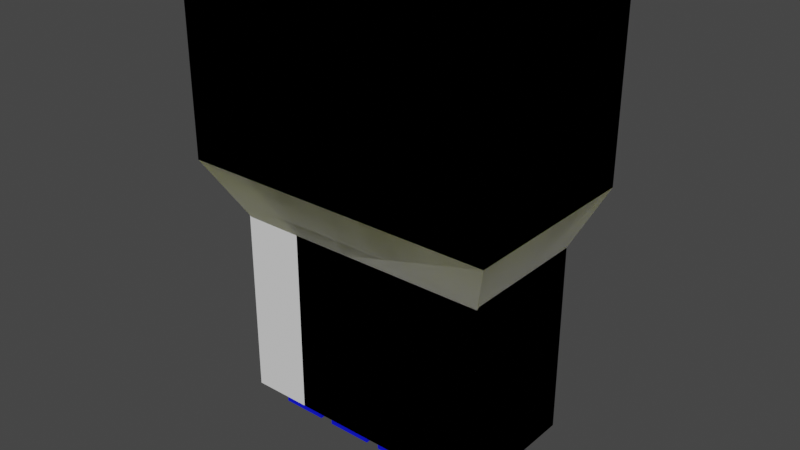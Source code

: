 # Source: Fan-3pin-socket.blend  (saved by Blender 2.92.15; exported with 4.5.12 LTS)
import bpy
from mathutils import Matrix  # noqa: F401  (used for matrix-valued properties, if any)

bpy.ops.wm.read_factory_settings(use_empty=True)
scene = bpy.context.scene
scene.name = 'Scene'

# ---- collections
col_collection = bpy.data.collections.new('Collection'); scene.collection.children.link(col_collection)
col_subtractions = bpy.data.collections.new('Subtractions'); scene.collection.children.link(col_subtractions)
col_additions = bpy.data.collections.new('Additions'); scene.collection.children.link(col_additions)

# ---- materials (node trees are filled in below, after node groups)
mat_subtract = bpy.data.materials.new('Subtract')
mat_subtract.use_transparent_shadow = False
mat_subtract.diffuse_color = (0.0, 0.00376, 0.8, 1.0)
mat_add = bpy.data.materials.new('Add')
mat_add.use_transparent_shadow = False
mat_add.diffuse_color = (0.7984, 0.8, 0.0, 1.0)

# ---- material node trees
mat_subtract.use_nodes = True; mat_subtract.node_tree.nodes.clear()
_N = mat_subtract.node_tree.nodes; _L = mat_subtract.node_tree.links
n0 = _N.new('ShaderNodeOutputMaterial'); n0.name = 'Material Output'; n0.location = (300, 300)
n1 = _N.new('ShaderNodeBsdfPrincipled'); n1.name = 'Principled BSDF'; n1.location = (10, 300)
n1.distribution = 'GGX'
n1.subsurface_method = 'BURLEY'
n1.inputs[0].default_value = (0.0, 0.00376, 0.8, 1.0)
n1.inputs[3].default_value = 1.45
n1.inputs[27].default_value = (0.0, 0.0, 0.0, 1.0)
n1.inputs[28].default_value = 1.0
_L.new(n1.outputs[0], n0.inputs[0])
n0.is_active_output = True
mat_add.use_nodes = True; mat_add.node_tree.nodes.clear()
_N = mat_add.node_tree.nodes; _L = mat_add.node_tree.links
n0 = _N.new('ShaderNodeBsdfPrincipled'); n0.name = 'Principled BSDF'; n0.location = (10, 300)
n0.distribution = 'GGX'
n0.subsurface_method = 'BURLEY'
n0.inputs[0].default_value = (0.7984, 0.8, 0.0, 1.0)
n0.inputs[3].default_value = 1.45
n0.inputs[27].default_value = (0.0, 0.0, 0.0, 1.0)
n0.inputs[28].default_value = 1.0
n1 = _N.new('ShaderNodeOutputMaterial'); n1.name = 'Material Output'; n1.location = (300, 300)
_L.new(n0.outputs[0], n1.inputs[0])
n1.is_active_output = True

# ---- world
world_world = bpy.data.worlds.new('World'); scene.world = world_world
world_world.use_nodes = True; world_world.node_tree.nodes.clear()
_N = world_world.node_tree.nodes; _L = world_world.node_tree.links
n0 = _N.new('ShaderNodeOutputWorld'); n0.name = 'World Output'; n0.location = (300, 300)
n1 = _N.new('ShaderNodeBackground'); n1.name = 'Background'; n1.location = (10, 300)
n1.inputs[0].default_value = (0.05088, 0.05088, 0.05088, 1.0)
_L.new(n1.outputs[0], n0.inputs[0])
n0.is_active_output = True
world_world.color = (0.05088, 0.05088, 0.05088)
world_world.use_sun_shadow = False
world_world.sun_shadow_jitter_overblur = 0.0

# ---- meshes
me_4_pin_fan_header = bpy.data.meshes.new('4 Pin Fan Header')
me_4_pin_fan_header.from_pydata([(4.285, 1.865, -0.2), (4.285, 1.865, -11.5), (-4.285, 1.865, -0.2), (-4.285, 1.865, -11.5), (-4.285, -3.575, -11.5), (4.285, -3.575, -11.5), (-4.285, -3.575, -0.2), (4.285, -3.575, -0.2)], [], [(1, 3, 2, 0), (6, 7, 0, 2), (3, 1, 5, 4), (5, 7, 6, 4), (1, 0, 7, 5), (3, 4, 6, 2)])
me_4_pin_fan_header.use_remesh_fix_poles = True
me_4_pin_fan_header.use_remesh_preserve_attributes = False
me_4_pin_fan_header.use_mirror_vertex_groups = False
me_4_pin_fan_header.update()
me_4_pin_fan_header_002 = bpy.data.meshes.new('4 Pin Fan Header.002')
me_4_pin_fan_header_002.from_pydata([(4.285, 1.865, -0.2), (4.285, 1.865, -11.5), (-6.825, 1.865, -0.2), (-6.825, 1.865, -11.5), (-6.825, -3.575, -11.5), (4.285, -3.575, -11.5), (-6.825, -3.575, -0.2), (4.285, -3.575, -0.2)], [], [(1, 3, 2, 0), (6, 7, 0, 2), (3, 1, 5, 4), (5, 7, 6, 4), (1, 0, 7, 5), (3, 4, 6, 2)])
me_4_pin_fan_header_002.use_remesh_fix_poles = True
me_4_pin_fan_header_002.use_remesh_preserve_attributes = False
me_4_pin_fan_header_002.use_mirror_vertex_groups = False
me_4_pin_fan_header_002.update()
me_cube_003 = bpy.data.meshes.new('Cube.003')
me_cube_003.from_pydata([(-0.5, -0.5, -7.5), (-0.5, -0.5, 7.5), (-0.5, 0.6, -7.5), (-0.5, 0.6, 7.5), (0.5, -0.5, -7.5), (0.5, -0.5, 7.5), (0.5, 0.6, -7.5), (0.5, 0.6, 7.5), (2.04, -0.5, -7.5), (2.04, -0.5, 7.5), (2.04, 0.6, -7.5), (2.04, 0.6, 7.5), (3.04, -0.5, -7.5), (3.04, -0.5, 7.5), (3.04, 0.6, -7.5), (3.04, 0.6, 7.5), (-3.04, -0.5, -7.5), (-3.04, -0.5, 7.5), (-3.04, 0.6, -7.5), (-3.04, 0.6, 7.5), (-2.04, -0.5, -7.5), (-2.04, -0.5, 7.5), (-2.04, 0.6, -7.5), (-2.04, 0.6, 7.5)], [], [(0, 1, 3, 2), (2, 3, 7, 6), (6, 7, 5, 4), (4, 5, 1, 0), (2, 6, 4, 0), (7, 3, 1, 5), (8, 9, 11, 10), (10, 11, 15, 14), (14, 15, 13, 12), (12, 13, 9, 8), (10, 14, 12, 8), (15, 11, 9, 13), (16, 17, 19, 18), (18, 19, 23, 22), (22, 23, 21, 20), (20, 21, 17, 16), (18, 22, 20, 16), (23, 19, 17, 21)])
_uv = me_cube_003.uv_layers.new(name='UVMap')
_uv.uv.foreach_set('vector', [0.375, 0.0, 0.625, 0.0, 0.625, 0.25, 0.375, 0.25, 0.375, 0.25, 0.625, 0.25, 0.625, 0.5, 0.375, 0.5, 0.375, 0.5, 0.625, 0.5, 0.625, 0.75, 0.375, 0.75, 0.375, 0.75, 0.625, 0.75, 0.625, 1.0, 0.375, 1.0, 0.125, 0.5, 0.375, 0.5, 0.375, 0.75, 0.125, 0.75, 0.625, 0.5, 0.875, 0.5, 0.875, 0.75, 0.625, 0.75, 0.375, 0.0, 0.625, 0.0, 0.625, 0.25, 0.375, 0.25, 0.375, 0.25, 0.625, 0.25, 0.625, 0.5, 0.375, 0.5, 0.375, 0.5, 0.625, 0.5, 0.625, 0.75, 0.375, 0.75, 0.375, 0.75, 0.625, 0.75, 0.625, 1.0, 0.375, 1.0, 0.125, 0.5, 0.375, 0.5, 0.375, 0.75, 0.125, 0.75, 0.625, 0.5, 0.875, 0.5, 0.875, 0.75, 0.625, 0.75, 0.375, 0.0, 0.625, 0.0, 0.625, 0.25, 0.375, 0.25, 0.375, 0.25, 0.625, 0.25, 0.625, 0.5, 0.375, 0.5, 0.375, 0.5, 0.625, 0.5, 0.625, 0.75, 0.375, 0.75, 0.375, 0.75, 0.625, 0.75, 0.625, 1.0, 0.375, 1.0, 0.125, 0.5, 0.375, 0.5, 0.375, 0.75, 0.125, 0.75, 0.625, 0.5, 0.875, 0.5, 0.875, 0.75, 0.625, 0.75])
me_cube_003.materials.append(mat_subtract)
me_cube_003.use_remesh_fix_poles = True
me_cube_003.use_remesh_preserve_attributes = False
me_cube_003.use_mirror_vertex_groups = False
me_cube_003.update()
me_cube_001 = bpy.data.meshes.new('Cube.001')
me_cube_001.from_pydata([(-0.975, -2.9, -12.5), (-0.9, -0.95, 0.5), (-0.975, 0.15, -12.5), (-0.9, 0.0, 0.5), (0.975, -2.9, -12.5), (0.9, -0.95, 0.5), (0.975, 0.15, -12.5), (0.9, 0.0, 0.5), (-0.975, -2.9, -8.0), (-0.9, -0.95, -0.4), (0.9, -0.95, -0.4), (0.975, -2.9, -8.0), (-0.9, -1.65, -5.0), (-0.9, -1.65, -1.1), (0.9, -1.65, -1.1), (0.9, -1.65, -5.0), (-0.9, 0.0, -5.0), (-0.975, 0.0, -8.0), (0.9, 0.0, -5.0), (0.975, 0.0, -8.0), (1.565, -2.9, -12.5), (1.64, -0.95, 0.5), (1.565, 0.15, -12.5), (1.64, 0.0, 0.5), (3.515, -2.9, -12.5), (3.44, -0.95, 0.5), (3.515, 0.15, -12.5), (3.44, 0.0, 0.5), (1.565, -2.9, -8.0), (1.64, -0.95, -0.4), (3.44, -0.95, -0.4), (3.515, -2.9, -8.0), (1.64, -1.65, -5.0), (1.64, -1.65, -1.1), (3.44, -1.65, -1.1), (3.44, -1.65, -5.0), (1.64, 0.0, -5.0), (1.565, 0.0, -8.0), (3.44, 0.0, -5.0), (3.515, 0.0, -8.0), (-3.515, -2.9, -12.5), (-3.44, -0.95, 0.5), (-3.515, 0.15, -12.5), (-3.44, 0.0, 0.5), (-1.565, -2.9, -12.5), (-1.64, -0.95, 0.5), (-1.565, 0.15, -12.5), (-1.64, 0.0, 0.5), (-3.515, -2.9, -8.0), (-3.44, -0.95, -0.4), (-1.64, -0.95, -0.4), (-1.565, -2.9, -8.0), (-3.44, -1.65, -5.0), (-3.44, -1.65, -1.1), (-1.64, -1.65, -1.1), (-1.64, -1.65, -5.0), (-3.44, 0.0, -5.0), (-3.515, 0.0, -8.0), (-1.64, 0.0, -5.0), (-1.565, 0.0, -8.0), (1.565, 0.15, -9.7), (3.515, 0.15, -9.7), (-0.975, 0.15, -9.7), (0.975, 0.15, -9.7), (-3.515, 0.15, -9.7), (-1.565, 0.15, -9.7), (3.515, 0.0, -8.7), (1.565, 0.0, -8.7), (-0.975, 0.0, -8.7), (0.975, 0.0, -8.7), (-3.515, 0.0, -8.7), (-1.565, 0.0, -8.7)], [], [(8, 12, 16, 17), (0, 8, 17, 68, 62, 2), (10, 5, 1, 9), (2, 6, 4, 0), (7, 3, 1, 5), (4, 11, 8, 0), (14, 10, 9, 13), (11, 15, 12, 8), (15, 14, 13, 12), (11, 19, 18, 15), (6, 63, 69, 19, 11, 4), (1, 3, 16, 12, 13, 9), (7, 5, 10, 14, 15, 18), (28, 32, 36, 37), (20, 28, 37, 67, 60, 22), (30, 25, 21, 29), (22, 26, 24, 20), (27, 23, 21, 25), (24, 31, 28, 20), (34, 30, 29, 33), (31, 35, 32, 28), (35, 34, 33, 32), (31, 39, 38, 35), (26, 61, 66, 39, 31, 24), (21, 23, 36, 32, 33, 29), (27, 25, 30, 34, 35, 38), (48, 52, 56, 57), (40, 48, 57, 70, 64, 42), (50, 45, 41, 49), (42, 46, 44, 40), (47, 43, 41, 45), (44, 51, 48, 40), (54, 50, 49, 53), (51, 55, 52, 48), (55, 54, 53, 52), (51, 59, 58, 55), (46, 65, 71, 59, 51, 44), (41, 43, 56, 52, 53, 49), (47, 45, 50, 54, 55, 58), (59, 71, 70, 57, 56, 43, 47, 58), (39, 66, 67, 37, 36, 23, 27, 38), (70, 71, 65, 64), (64, 65, 46, 42), (68, 69, 63, 62), (67, 66, 61, 60), (60, 61, 26, 22), (62, 63, 6, 2), (19, 69, 68, 17, 16, 3, 7, 18)])
_uv = me_cube_001.uv_layers.new(name='UVMap')
_uv.uv.foreach_set('vector', [0.4583, 1.0, 0.4861, 1.0, 0.5417, 0.25, 0.4583, 0.25, 0.375, 1.0, 0.4583, 1.0, 0.4583, 0.25, 0.4375, 0.25, 0.4167, 0.25, 0.375, 0.25, 0.5417, 0.75, 0.625, 0.75, 0.625, 1.0, 0.5417, 1.0, 0.125, 0.5, 0.375, 0.5, 0.375, 0.75, 0.125, 0.75, 0.625, 0.5, 0.875, 0.5, 0.875, 0.75, 0.625, 0.75, 0.375, 0.75, 0.4583, 0.75, 0.4583, 1.0, 0.375, 1.0, 0.5139, 0.75, 0.5417, 0.75, 0.5417, 1.0, 0.5139, 1.0, 0.4583, 0.75, 0.4861, 0.75, 0.4861, 1.0, 0.4583, 1.0, 0.4861, 0.75, 0.5139, 0.75, 0.5139, 1.0, 0.4861, 1.0, 0.4583, 0.75, 0.4583, 0.5, 0.5417, 0.5, 0.4861, 0.75, 0.375, 0.5, 0.4167, 0.5, 0.4375, 0.5, 0.4583, 0.5, 0.4583, 0.75, 0.375, 0.75, 0.875, 0.75, 0.875, 0.5, 0.5417, 0.25, 0.4861, 1.0, 0.5139, 1.0, 0.5417, 1.0, 0.625, 0.5, 0.625, 0.75, 0.5417, 0.75, 0.5139, 0.75, 0.4861, 0.75, 0.5417, 0.5, 0.4583, 1.0, 0.4861, 1.0, 0.5417, 0.25, 0.4583, 0.25, 0.375, 1.0, 0.4583, 1.0, 0.4583, 0.25, 0.4375, 0.25, 0.4167, 0.25, 0.375, 0.25, 0.5417, 0.75, 0.625, 0.75, 0.625, 1.0, 0.5417, 1.0, 0.125, 0.5, 0.375, 0.5, 0.375, 0.75, 0.125, 0.75, 0.625, 0.5, 0.875, 0.5, 0.875, 0.75, 0.625, 0.75, 0.375, 0.75, 0.4583, 0.75, 0.4583, 1.0, 0.375, 1.0, 0.5139, 0.75, 0.5417, 0.75, 0.5417, 1.0, 0.5139, 1.0, 0.4583, 0.75, 0.4861, 0.75, 0.4861, 1.0, 0.4583, 1.0, 0.4861, 0.75, 0.5139, 0.75, 0.5139, 1.0, 0.4861, 1.0, 0.4583, 0.75, 0.4583, 0.5, 0.5417, 0.5, 0.4861, 0.75, 0.375, 0.5, 0.4167, 0.5, 0.4375, 0.5, 0.4583, 0.5, 0.4583, 0.75, 0.375, 0.75, 0.875, 0.75, 0.875, 0.5, 0.5417, 0.25, 0.4861, 1.0, 0.5139, 1.0, 0.5417, 1.0, 0.625, 0.5, 0.625, 0.75, 0.5417, 0.75, 0.5139, 0.75, 0.4861, 0.75, 0.5417, 0.5, 0.4583, 1.0, 0.4861, 1.0, 0.5417, 0.25, 0.4583, 0.25, 0.375, 1.0, 0.4583, 1.0, 0.4583, 0.25, 0.4375, 0.25, 0.4167, 0.25, 0.375, 0.25, 0.5417, 0.75, 0.625, 0.75, 0.625, 1.0, 0.5417, 1.0, 0.125, 0.5, 0.375, 0.5, 0.375, 0.75, 0.125, 0.75, 0.625, 0.5, 0.875, 0.5, 0.875, 0.75, 0.625, 0.75, 0.375, 0.75, 0.4583, 0.75, 0.4583, 1.0, 0.375, 1.0, 0.5139, 0.75, 0.5417, 0.75, 0.5417, 1.0, 0.5139, 1.0, 0.4583, 0.75, 0.4861, 0.75, 0.4861, 1.0, 0.4583, 1.0, 0.4861, 0.75, 0.5139, 0.75, 0.5139, 1.0, 0.4861, 1.0, 0.4583, 0.75, 0.4583, 0.5, 0.5417, 0.5, 0.4861, 0.75, 0.375, 0.5, 0.4167, 0.5, 0.4375, 0.5, 0.4583, 0.5, 0.4583, 0.75, 0.375, 0.75, 0.875, 0.75, 0.875, 0.5, 0.5417, 0.25, 0.4861, 1.0, 0.5139, 1.0, 0.5417, 1.0, 0.625, 0.5, 0.625, 0.75, 0.5417, 0.75, 0.5139, 0.75, 0.4861, 0.75, 0.5417, 0.5, 0.4583, 0.5, 0.4375, 0.5, 0.4375, 0.25, 0.4583, 0.25, 0.5417, 0.25, 0.625, 0.25, 0.625, 0.5, 0.5417, 0.5, 0.4583, 0.5, 0.4375, 0.5, 0.4375, 0.25, 0.4583, 0.25, 0.5417, 0.25, 0.625, 0.25, 0.625, 0.5, 0.5417, 0.5, 0.4375, 0.25, 0.4375, 0.5, 0.4167, 0.5, 0.4167, 0.25, 0.4167, 0.25, 0.4167, 0.5, 0.375, 0.5, 0.375, 0.25, 0.4375, 0.25, 0.4375, 0.5, 0.4167, 0.5, 0.4167, 0.25, 0.4375, 0.25, 0.4375, 0.5, 0.4167, 0.5, 0.4167, 0.25, 0.4167, 0.25, 0.4167, 0.5, 0.375, 0.5, 0.375, 0.25, 0.4167, 0.25, 0.4167, 0.5, 0.375, 0.5, 0.375, 0.25, 0.4583, 0.5, 0.4375, 0.5, 0.4375, 0.25, 0.4583, 0.25, 0.5417, 0.25, 0.625, 0.25, 0.625, 0.5, 0.5417, 0.5])
me_cube_001.materials.append(mat_subtract)
me_cube_001.use_remesh_fix_poles = True
me_cube_001.use_remesh_preserve_attributes = False
me_cube_001.use_mirror_vertex_groups = False
me_cube_001.update()
me_cube_005 = bpy.data.meshes.new('Cube.005')
me_cube_005.from_pydata([(-3.04, -0.5, -7.5), (-3.04, -0.5, 7.5), (-3.04, 0.6, -7.5), (-3.04, 0.6, 7.5), (-2.04, -0.5, -7.5), (-2.04, -0.5, 7.5), (-2.04, 0.6, -7.5), (-2.04, 0.6, 7.5)], [], [(0, 1, 3, 2), (2, 3, 7, 6), (6, 7, 5, 4), (4, 5, 1, 0), (2, 6, 4, 0), (7, 3, 1, 5)])
_uv = me_cube_005.uv_layers.new(name='UVMap')
_uv.uv.foreach_set('vector', [0.375, 0.0, 0.625, 0.0, 0.625, 0.25, 0.375, 0.25, 0.375, 0.25, 0.625, 0.25, 0.625, 0.5, 0.375, 0.5, 0.375, 0.5, 0.625, 0.5, 0.625, 0.75, 0.375, 0.75, 0.375, 0.75, 0.625, 0.75, 0.625, 1.0, 0.375, 1.0, 0.125, 0.5, 0.375, 0.5, 0.375, 0.75, 0.125, 0.75, 0.625, 0.5, 0.875, 0.5, 0.875, 0.75, 0.625, 0.75])
me_cube_005.materials.append(mat_subtract)
me_cube_005.use_remesh_fix_poles = True
me_cube_005.use_remesh_preserve_attributes = False
me_cube_005.use_mirror_vertex_groups = False
me_cube_005.update()
me_cube_006 = bpy.data.meshes.new('Cube.006')
me_cube_006.from_pydata([(-3.515, -2.9, -12.5), (-3.44, -0.95, 0.5), (-3.515, 0.15, -12.5), (-3.44, 0.0, 0.5), (-1.565, -2.9, -12.5), (-1.64, -0.95, 0.5), (-1.565, 0.15, -12.5), (-1.64, 0.0, 0.5), (-3.515, -2.9, -8.0), (-3.44, -0.95, -0.4), (-1.64, -0.95, -0.4), (-1.565, -2.9, -8.0), (-3.44, -1.65, -5.0), (-3.44, -1.65, -1.1), (-1.64, -1.65, -1.1), (-1.64, -1.65, -5.0), (-3.44, 0.0, -5.0), (-3.515, 0.0, -8.0), (-1.64, 0.0, -5.0), (-1.565, 0.0, -8.0), (-3.515, 0.15, -9.7), (-1.565, 0.15, -9.7), (-3.515, 0.0, -8.7), (-1.565, 0.0, -8.7)], [], [(8, 12, 16, 17), (0, 8, 17, 22, 20, 2), (10, 5, 1, 9), (2, 6, 4, 0), (7, 3, 1, 5), (4, 11, 8, 0), (14, 10, 9, 13), (11, 15, 12, 8), (15, 14, 13, 12), (11, 19, 18, 15), (6, 21, 23, 19, 11, 4), (1, 3, 16, 12, 13, 9), (7, 5, 10, 14, 15, 18), (19, 23, 22, 17, 16, 3, 7, 18), (22, 23, 21, 20), (20, 21, 6, 2)])
_uv = me_cube_006.uv_layers.new(name='UVMap')
_uv.uv.foreach_set('vector', [0.4583, 1.0, 0.4861, 1.0, 0.5417, 0.25, 0.4583, 0.25, 0.375, 1.0, 0.4583, 1.0, 0.4583, 0.25, 0.4375, 0.25, 0.4167, 0.25, 0.375, 0.25, 0.5417, 0.75, 0.625, 0.75, 0.625, 1.0, 0.5417, 1.0, 0.125, 0.5, 0.375, 0.5, 0.375, 0.75, 0.125, 0.75, 0.625, 0.5, 0.875, 0.5, 0.875, 0.75, 0.625, 0.75, 0.375, 0.75, 0.4583, 0.75, 0.4583, 1.0, 0.375, 1.0, 0.5139, 0.75, 0.5417, 0.75, 0.5417, 1.0, 0.5139, 1.0, 0.4583, 0.75, 0.4861, 0.75, 0.4861, 1.0, 0.4583, 1.0, 0.4861, 0.75, 0.5139, 0.75, 0.5139, 1.0, 0.4861, 1.0, 0.4583, 0.75, 0.4583, 0.5, 0.5417, 0.5, 0.4861, 0.75, 0.375, 0.5, 0.4167, 0.5, 0.4375, 0.5, 0.4583, 0.5, 0.4583, 0.75, 0.375, 0.75, 0.875, 0.75, 0.875, 0.5, 0.5417, 0.25, 0.4861, 1.0, 0.5139, 1.0, 0.5417, 1.0, 0.625, 0.5, 0.625, 0.75, 0.5417, 0.75, 0.5139, 0.75, 0.4861, 0.75, 0.5417, 0.5, 0.4583, 0.5, 0.4375, 0.5, 0.4375, 0.25, 0.4583, 0.25, 0.5417, 0.25, 0.625, 0.25, 0.625, 0.5, 0.5417, 0.5, 0.4375, 0.25, 0.4375, 0.5, 0.4167, 0.5, 0.4167, 0.25, 0.4167, 0.25, 0.4167, 0.5, 0.375, 0.5, 0.375, 0.25])
me_cube_006.materials.append(mat_subtract)
me_cube_006.use_remesh_fix_poles = True
me_cube_006.use_remesh_preserve_attributes = False
me_cube_006.use_mirror_vertex_groups = False
me_cube_006.update()
me_cube_004 = bpy.data.meshes.new('Cube.004')
me_cube_004.from_pydata([(-4.0, -0.5, -0.45), (-4.0, -0.5, 0.0), (-4.0, 0.5, -1.95), (-4.0, 0.5, 0.0), (4.0, -0.5, -0.45), (4.0, -0.5, 0.0), (4.0, 0.5, -1.95), (4.0, 0.5, 0.0)], [], [(0, 1, 3, 2), (2, 3, 7, 6), (6, 7, 5, 4), (4, 5, 1, 0), (2, 6, 4, 0), (7, 3, 1, 5)])
_uv = me_cube_004.uv_layers.new(name='UVMap')
_uv.uv.foreach_set('vector', [0.375, 0.0, 0.625, 0.0, 0.625, 0.25, 0.375, 0.25, 0.375, 0.25, 0.625, 0.25, 0.625, 0.5, 0.375, 0.5, 0.375, 0.5, 0.625, 0.5, 0.625, 0.75, 0.375, 0.75, 0.375, 0.75, 0.625, 0.75, 0.625, 1.0, 0.375, 1.0, 0.125, 0.5, 0.375, 0.5, 0.375, 0.75, 0.125, 0.75, 0.625, 0.5, 0.875, 0.5, 0.875, 0.75, 0.625, 0.75])
me_cube_004.materials.append(mat_add)
me_cube_004.use_remesh_fix_poles = True
me_cube_004.use_remesh_preserve_attributes = False
me_cube_004.use_mirror_vertex_groups = False
me_cube_004.update()
me_4_pin_fan_header_001 = bpy.data.meshes.new('4 Pin Fan Header.001')
me_4_pin_fan_header_001.from_pydata([(-4.285, -3.575, 0.0), (-2.45, 1.745, 1.95), (-2.45, 1.295, 2.35), (-2.45, 1.295, 3.55), (-2.45, 2.885, -0.5), (-2.45, 1.745, -0.5), (-2.45, 2.885, 7.2), (-2.45, 1.745, 7.2), (2.45, 1.745, 7.2), (2.45, 2.885, 7.2), (2.45, 1.745, 1.95), (2.45, 1.295, 3.55), (2.45, 1.295, 2.35), (2.45, 2.885, -0.5), (2.45, 1.745, -0.5), (-2.45, 1.745, 5.0), (2.45, 1.745, 5.0)], [], [(6, 7, 8, 9), (5, 14, 10, 1), (2, 12, 11, 3), (1, 10, 12, 2), (3, 11, 16, 15), (8, 7, 15, 16), (6, 4, 5, 1, 2, 3, 15, 7), (8, 16, 11, 12, 10, 14, 13, 9), (5, 4, 13, 14), (4, 6, 9, 13)])
me_4_pin_fan_header_001.materials.append(mat_add)
me_4_pin_fan_header_001.use_remesh_fix_poles = True
me_4_pin_fan_header_001.use_remesh_preserve_attributes = False
me_4_pin_fan_header_001.use_mirror_vertex_groups = False
me_4_pin_fan_header_001.update()
me_cube = bpy.data.meshes.new('Cube')
me_cube.from_pydata([(-4.25, -2.8, -3.0), (-4.25, 2.8, -3.0), (4.25, -2.8, -3.0), (4.25, 2.8, -3.0), (-5.39, -3.94, 4.2), (-4.25, -2.8, 4.2), (-5.39, 3.94, 4.2), (-4.25, 2.8, 4.2), (5.39, 3.94, 4.2), (5.39, -3.94, 4.2), (4.25, -2.8, 4.2), (4.25, 2.8, 4.2), (-3.95, 3.94, -3.0), (-3.95, 2.8, -3.0), (-3.95, 2.8, 4.2), (-3.95, 3.94, 4.2), (3.95, 2.8, -3.0), (3.95, 3.94, -3.0), (3.95, 2.8, 4.2), (3.95, 3.94, 4.2), (-3.859, -2.109, -7.348), (-5.39, -3.94, -4.0), (-3.859, 2.532, -7.348), (-5.39, 3.94, -4.0), (5.39, -3.94, -4.0), (3.859, -2.109, -7.348), (3.859, 2.532, -7.348), (5.39, 3.94, -4.0)], [], [(5, 0, 1, 7), (12, 17, 19, 8, 27, 23, 6, 15), (3, 2, 10, 11), (23, 21, 4, 6), (2, 0, 5, 10), (7, 6, 4, 9, 10, 5), (26, 22, 23, 27), (26, 25, 20, 22), (4, 21, 24, 9), (9, 24, 27, 8), (7, 1, 13, 14), (3, 11, 18, 16), (11, 10, 9, 8, 19, 18), (6, 7, 14, 15), (22, 20, 21, 23), (25, 26, 27, 24), (20, 25, 24, 21), (18, 19, 17, 16), (12, 15, 14, 13), (16, 17, 12, 13, 1, 0, 2, 3)])
_uv = me_cube.uv_layers.new(name='UVMap')
_uv.uv.foreach_set('vector', [0.5759, 0.0, 0.375, 0.0, 0.375, 0.25, 0.5759, 0.25, 0.4788, 0.2799, 0.4788, 0.4701, 0.5623, 0.4701, 0.5623, 0.5, 0.3954, 0.5, 0.3954, 0.25, 0.5623, 0.25, 0.5623, 0.2799, 0.375, 0.5, 0.375, 0.75, 0.5759, 0.75, 0.5759, 0.5, 0.3954, 0.25, 0.3954, 0.0, 0.5623, 0.0, 0.5623, 0.25, 0.375, 0.75, 0.375, 1.0, 0.5759, 1.0, 0.5759, 0.75, 0.5759, 0.25, 0.5623, 0.25, 0.5623, 1.0, 0.5623, 0.75, 0.5759, 0.75, 0.5759, 0.0, 0.3432, 0.5515, 0.1568, 0.5515, 0.3954, 0.25, 0.3954, 0.5, 0.3432, 0.5515, 0.3401, 0.7012, 0.1599, 0.7012, 0.1568, 0.5515, 0.5623, 1.0, 0.3954, 1.0, 0.3954, 0.75, 0.5623, 0.75, 0.5623, 0.75, 0.3954, 0.75, 0.3954, 0.5, 0.5623, 0.5, 0.5759, 0.25, 0.375, 0.25, 0.375, 0.2544, 0.5759, 0.2544, 0.375, 0.5, 0.5759, 0.5, 0.5759, 0.4956, 0.375, 0.4956, 0.5759, 0.5, 0.5759, 0.75, 0.5623, 0.75, 0.5623, 0.5, 0.5623, 0.4701, 0.5759, 0.4956, 0.5623, 0.25, 0.5759, 0.25, 0.5759, 0.2544, 0.5623, 0.2799, 0.1568, 0.5515, 0.1599, 0.7012, 0.125, 0.75, 0.125, 0.5, 0.3401, 0.7012, 0.3432, 0.5515, 0.3954, 0.5, 0.3954, 0.75, 0.1599, 0.7012, 0.3401, 0.7012, 0.375, 0.75, 0.125, 0.75, 0.5759, 0.4956, 0.5623, 0.4701, 0.4788, 0.4701, 0.375, 0.4956, 0.4788, 0.2799, 0.5623, 0.2799, 0.5759, 0.2544, 0.375, 0.2544, 0.375, 0.4956, 0.4788, 0.4701, 0.4788, 0.2799, 0.1294, 0.5, 0.125, 0.5, 0.125, 0.75, 0.375, 0.75, 0.375, 0.5])
me_cube.materials.append(mat_add)
me_cube.use_remesh_fix_poles = True
me_cube.use_remesh_preserve_attributes = False
me_cube.use_mirror_vertex_groups = False
me_cube.update()
me_cube_002 = bpy.data.meshes.new('Cube.002')
me_cube_002.from_pydata([(-6.79, -2.8, -3.0), (-6.79, 2.8, -3.0), (4.25, -2.8, -3.0), (4.25, 2.8, -3.0), (-7.93, -3.94, 4.2), (-6.79, -2.8, 4.2), (-7.93, 3.94, 4.2), (-6.79, 2.8, 4.2), (5.39, 3.94, 4.2), (5.39, -3.94, 4.2), (4.25, -2.8, 4.2), (4.25, 2.8, 4.2), (-6.49, 3.94, -3.0), (-6.49, 2.8, -3.0), (-6.49, 2.8, 4.2), (-6.49, 3.94, 4.2), (3.95, 2.8, -3.0), (3.95, 3.94, -3.0), (3.95, 2.8, 4.2), (3.95, 3.94, 4.2), (-6.399, -2.109, -7.348), (-7.93, -3.94, -4.0), (-6.399, 2.532, -7.348), (-7.93, 3.94, -4.0), (5.39, -3.94, -4.0), (3.859, -2.109, -7.348), (3.859, 2.532, -7.348), (5.39, 3.94, -4.0)], [], [(5, 0, 1, 7), (12, 17, 19, 8, 27, 23, 6, 15), (3, 2, 10, 11), (23, 21, 4, 6), (2, 0, 5, 10), (7, 6, 4, 9, 10, 5), (26, 22, 23, 27), (26, 25, 20, 22), (4, 21, 24, 9), (9, 24, 27, 8), (7, 1, 13, 14), (3, 11, 18, 16), (11, 10, 9, 8, 19, 18), (6, 7, 14, 15), (22, 20, 21, 23), (25, 26, 27, 24), (20, 25, 24, 21), (18, 19, 17, 16), (12, 15, 14, 13), (16, 17, 12, 13, 1, 0, 2, 3)])
_uv = me_cube_002.uv_layers.new(name='UVMap')
_uv.uv.foreach_set('vector', [0.5759, 0.0, 0.375, 0.0, 0.375, 0.25, 0.5759, 0.25, 0.4788, 0.2799, 0.4788, 0.4701, 0.5623, 0.4701, 0.5623, 0.5, 0.3954, 0.5, 0.3954, 0.25, 0.5623, 0.25, 0.5623, 0.2799, 0.375, 0.5, 0.375, 0.75, 0.5759, 0.75, 0.5759, 0.5, 0.3954, 0.25, 0.3954, 0.0, 0.5623, 0.0, 0.5623, 0.25, 0.375, 0.75, 0.375, 1.0, 0.5759, 1.0, 0.5759, 0.75, 0.5759, 0.25, 0.5623, 0.25, 0.5623, 1.0, 0.5623, 0.75, 0.5759, 0.75, 0.5759, 0.0, 0.3432, 0.5515, 0.1568, 0.5515, 0.3954, 0.25, 0.3954, 0.5, 0.3432, 0.5515, 0.3401, 0.7012, 0.1599, 0.7012, 0.1568, 0.5515, 0.5623, 1.0, 0.3954, 1.0, 0.3954, 0.75, 0.5623, 0.75, 0.5623, 0.75, 0.3954, 0.75, 0.3954, 0.5, 0.5623, 0.5, 0.5759, 0.25, 0.375, 0.25, 0.375, 0.2544, 0.5759, 0.2544, 0.375, 0.5, 0.5759, 0.5, 0.5759, 0.4956, 0.375, 0.4956, 0.5759, 0.5, 0.5759, 0.75, 0.5623, 0.75, 0.5623, 0.5, 0.5623, 0.4701, 0.5759, 0.4956, 0.5623, 0.25, 0.5759, 0.25, 0.5759, 0.2544, 0.5623, 0.2799, 0.1568, 0.5515, 0.1599, 0.7012, 0.125, 0.75, 0.125, 0.5, 0.3401, 0.7012, 0.3432, 0.5515, 0.3954, 0.5, 0.3954, 0.75, 0.1599, 0.7012, 0.3401, 0.7012, 0.375, 0.75, 0.125, 0.75, 0.5759, 0.4956, 0.5623, 0.4701, 0.4788, 0.4701, 0.375, 0.4956, 0.4788, 0.2799, 0.5623, 0.2799, 0.5759, 0.2544, 0.375, 0.2544, 0.375, 0.4956, 0.4788, 0.4701, 0.4788, 0.2799, 0.1294, 0.5, 0.125, 0.5, 0.125, 0.75, 0.375, 0.75, 0.375, 0.5])
me_cube_002.materials.append(mat_add)
me_cube_002.use_remesh_fix_poles = True
me_cube_002.use_remesh_preserve_attributes = False
me_cube_002.use_mirror_vertex_groups = False
me_cube_002.update()
me_cube_007 = bpy.data.meshes.new('Cube.007')
me_cube_007.from_pydata([(-6.54, -0.5, -0.45), (-6.54, -0.5, 0.0), (-6.54, 0.5, -1.95), (-6.54, 0.5, 0.0), (4.0, -0.5, -0.45), (4.0, -0.5, 0.0), (4.0, 0.5, -1.95), (4.0, 0.5, 0.0)], [], [(0, 1, 3, 2), (2, 3, 7, 6), (6, 7, 5, 4), (4, 5, 1, 0), (2, 6, 4, 0), (7, 3, 1, 5)])
_uv = me_cube_007.uv_layers.new(name='UVMap')
_uv.uv.foreach_set('vector', [0.375, 0.0, 0.625, 0.0, 0.625, 0.25, 0.375, 0.25, 0.375, 0.25, 0.625, 0.25, 0.625, 0.5, 0.375, 0.5, 0.375, 0.5, 0.625, 0.5, 0.625, 0.75, 0.375, 0.75, 0.375, 0.75, 0.625, 0.75, 0.625, 1.0, 0.375, 1.0, 0.125, 0.5, 0.375, 0.5, 0.375, 0.75, 0.125, 0.75, 0.625, 0.5, 0.875, 0.5, 0.875, 0.75, 0.625, 0.75])
me_cube_007.materials.append(mat_add)
me_cube_007.use_remesh_fix_poles = True
me_cube_007.use_remesh_preserve_attributes = False
me_cube_007.use_mirror_vertex_groups = False
me_cube_007.update()

# ---- objects
ob_3_pin_fan_header = bpy.data.objects.new('3 Pin Fan Header', me_4_pin_fan_header)
ob_4_pin_fan_header = bpy.data.objects.new('4 Pin Fan Header', me_4_pin_fan_header_002)
ob_holes3_extra = bpy.data.objects.new('Holes3-extra', me_cube_003)
ob_holes3_main = bpy.data.objects.new('Holes3-main', me_cube_001)
ob_hole4_extra = bpy.data.objects.new('Hole4-extra', me_cube_005)
ob_hole4_main = bpy.data.objects.new('Hole4-main', me_cube_006)
ob_stopper_3pin = bpy.data.objects.new('Stopper-3pin', me_cube_004)
ob_tab = bpy.data.objects.new('Tab', me_4_pin_fan_header_001)
ob_box_3pin = bpy.data.objects.new('Box-3pin', me_cube)
ob_box_4pin = bpy.data.objects.new('Box-4pin', me_cube_002)
ob_stopper_4pin = bpy.data.objects.new('Stopper-4pin', me_cube_007)

# ---- transforms, parenting, visibility, modifiers, constraints
ob_3_pin_fan_header.location = (0.0, 0.0, 0.0)
ob_3_pin_fan_header.lineart.crease_threshold = 0.0
_m = ob_3_pin_fan_header.modifiers.new('Boolean.003', 'BOOLEAN')
_m.object = ob_box_3pin
_m.operation = 'UNION'
_m = ob_3_pin_fan_header.modifiers.new('Boolean.004', 'BOOLEAN')
_m.object = ob_tab
_m.operation = 'UNION'
_m = ob_3_pin_fan_header.modifiers.new('Boolean', 'BOOLEAN')
_m.object = ob_holes3_main
_m = ob_3_pin_fan_header.modifiers.new('Boolean.001', 'BOOLEAN')
_m.object = ob_holes3_extra
_m = ob_3_pin_fan_header.modifiers.new('Boolean.002', 'BOOLEAN')
_m.object = ob_stopper_3pin
_m.operation = 'UNION'
ob_4_pin_fan_header.location = (0.0, 0.0, 0.0)
ob_4_pin_fan_header.lineart.crease_threshold = 0.0
_m = ob_4_pin_fan_header.modifiers.new('Boolean.003', 'BOOLEAN')
_m.object = ob_box_4pin
_m.operation = 'UNION'
_m = ob_4_pin_fan_header.modifiers.new('Boolean.004', 'BOOLEAN')
_m.object = ob_tab
_m.operation = 'UNION'
_m = ob_4_pin_fan_header.modifiers.new('Boolean', 'BOOLEAN')
_m.object = ob_holes3_main
_m = ob_4_pin_fan_header.modifiers.new('Boolean.001', 'BOOLEAN')
_m.object = ob_holes3_extra
_m = ob_4_pin_fan_header.modifiers.new('Boolean.005', 'BOOLEAN')
_m.object = ob_hole4_main
_m = ob_4_pin_fan_header.modifiers.new('Boolean.006', 'BOOLEAN')
_m.object = ob_hole4_extra
_m = ob_4_pin_fan_header.modifiers.new('Boolean.002', 'BOOLEAN')
_m.object = ob_stopper_4pin
_m.operation = 'UNION'
ob_holes3_extra.location = (0.0, 0.495, -6.0)
ob_holes3_extra.lineart.crease_threshold = 0.0
ob_holes3_main.location = (0.0, 0.095, 0.0)
ob_holes3_main.lineart.crease_threshold = 0.0
ob_hole4_extra.location = (-2.54, 0.495, -6.0)
ob_hole4_extra.lineart.crease_threshold = 0.0
ob_hole4_main.location = (-2.54, 0.095, 0.0)
ob_hole4_main.lineart.crease_threshold = 0.0
ob_stopper_3pin.location = (0.0, 0.695, -2.75)
ob_stopper_3pin.lineart.crease_threshold = 0.0
ob_tab.location = (0.0, -0.02, 0.0)
ob_tab.lineart.crease_threshold = 0.0
ob_box_3pin.location = (0.0, -1.055, 3.0)
ob_box_3pin.lineart.crease_threshold = 0.0
ob_box_4pin.location = (0.0, -1.055, 3.0)
ob_box_4pin.lineart.crease_threshold = 0.0
ob_stopper_4pin.location = (0.0, 0.695, -2.75)
ob_stopper_4pin.lineart.crease_threshold = 0.0

# ---- collection membership
col_collection.objects.link(ob_3_pin_fan_header)
col_collection.objects.link(ob_4_pin_fan_header)
col_subtractions.objects.link(ob_holes3_extra)
col_subtractions.objects.link(ob_holes3_main)
col_subtractions.objects.link(ob_hole4_extra)
col_subtractions.objects.link(ob_hole4_main)
col_additions.objects.link(ob_stopper_3pin)
col_additions.objects.link(ob_tab)
col_additions.objects.link(ob_box_3pin)
col_additions.objects.link(ob_box_4pin)
col_additions.objects.link(ob_stopper_4pin)

# ---- scene / render settings (as saved in the file)
scene.frame_start = 1; scene.frame_end = 250; scene.frame_set(1)
scene.render.engine = 'BLENDER_EEVEE_NEXT'
scene.cycles.use_denoising = False
scene.cycles.samples = 128
scene.cycles.sampling_pattern = 'TABULATED_SOBOL'
scene.cycles.use_adaptive_sampling = False
scene.cycles.use_light_tree = False
scene.view_settings.view_transform = 'Filmic'
scene.unit_settings.scale_length = 0.001
bpy.context.view_layer.update()

# ---- added for rendering (the .blend has no active camera and no usable light): camera, sun
cam_auto = bpy.data.cameras.new('AutoCamera')
cam_auto.lens = 50.0
cam_auto.sensor_width = 36.0
cam_auto.clip_end = 1000.0
ob_auto_camera = bpy.data.objects.new('AutoCamera', cam_auto)
scene.collection.objects.link(ob_auto_camera)
ob_auto_camera.location = (22.6432, -29.7508, 15.9806)
ob_auto_camera.rotation_euler = (1.09748, -7.21219e-08, 0.694738)
scene.camera = ob_auto_camera
light_auto_sun = bpy.data.lights.new('AutoSun', 'SUN')
light_auto_sun.energy = 3.0
light_auto_sun.angle = 0.0523599
ob_auto_sun = bpy.data.objects.new('AutoSun', light_auto_sun)
scene.collection.objects.link(ob_auto_sun)
ob_auto_sun.rotation_euler = (0.872665, 0.174533, 0.523599)
bpy.context.view_layer.update()
